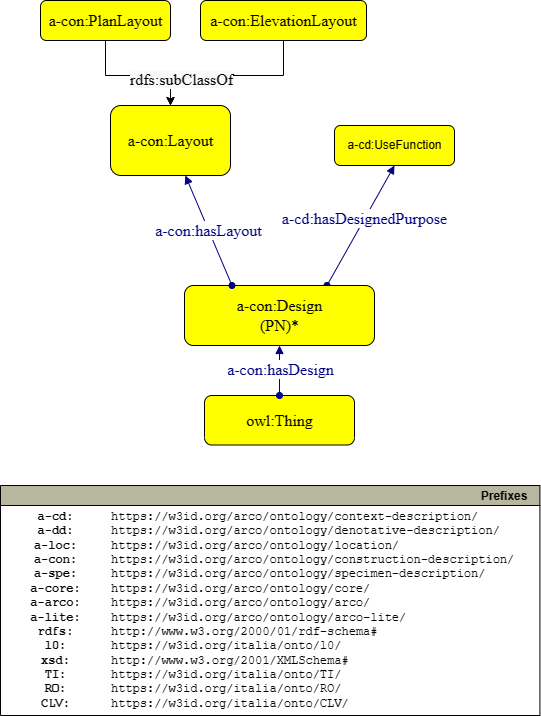

The diagram above was exported from draw.io. Its source (the exported page's mxGraphModel, read from the mxfile embedded in the PNG):
<mxGraphModel dx="677" dy="4311" grid="1" gridSize="10" guides="1" tooltips="1" connect="1" arrows="1" fold="1" page="1" pageScale="1" pageWidth="827" pageHeight="1169" math="0" shadow="0">
  <root>
    <mxCell id="0" />
    <mxCell id="1" parent="0" />
    <mxCell id="O7zHsiof1rYZkS9gd7W--1" value="&lt;font face=&quot;dialog&quot;&gt;&lt;span style=&quot;font-size: 16px;&quot;&gt;owl:Thing&lt;/span&gt;&lt;br&gt;&lt;/font&gt;" style="graphMlID=n4;shape=rect;rounded=1;arcsize=30;fillColor=#FFFF00;strokeColor=#000000;strokeWidth=1.0;fontFamily=Helvetica;fontSize=12;fontColor=#000000;align=center;html=1;" parent="1" vertex="1">
      <mxGeometry x="284" y="-3010" width="150" height="49.5" as="geometry" />
    </mxCell>
    <mxCell id="O7zHsiof1rYZkS9gd7W--8" value="&lt;font style=&quot;font-size: 16px&quot; face=&quot;dialog&quot; color=&quot;#000080&quot;&gt;a-cd:hasDesignedPurpose&lt;/font&gt;" style="graphMlID=e0;rounded=0;endArrow=block;strokeColor=#000080;strokeWidth=1;startArrow=oval;startFill=1;endFill=1;fontFamily=Helvetica;fontSize=11;fontColor=#000000;align=center;html=1;exitX=0.75;exitY=0;exitDx=0;exitDy=0;entryX=0.5;entryY=1;entryDx=0;entryDy=0;" parent="1" source="O7zHsiof1rYZkS9gd7W--19" target="O7zHsiof1rYZkS9gd7W--9" edge="1">
      <mxGeometry x="0.1107" relative="1" as="geometry">
        <mxPoint x="-390.8248162688694" y="-2880.342640288561" as="targetPoint" />
        <mxPoint x="-420.03999999999996" y="-3005" as="sourcePoint" />
        <mxPoint y="1" as="offset" />
      </mxGeometry>
    </mxCell>
    <mxCell id="O7zHsiof1rYZkS9gd7W--9" value="a-cd:UseFunction" style="graphMlID=n4;shape=rect;rounded=1;arcsize=30;fillColor=#FFFF00;strokeColor=#000000;strokeWidth=1.0;fontFamily=Helvetica;fontSize=12;fontColor=#000000;align=center;html=1;" parent="1" vertex="1">
      <mxGeometry x="414" y="-3280" width="120" height="40" as="geometry" />
    </mxCell>
    <mxCell id="O7zHsiof1rYZkS9gd7W--10" value="" style="graphMlID=e0;rounded=0;endArrow=block;strokeColor=#000080;strokeWidth=1.0;startArrow=oval;startFill=1;endFill=1;fontFamily=Helvetica;fontSize=11;fontColor=#000000;align=center;html=1;exitX=0.5;exitY=0;exitDx=0;exitDy=0;entryX=0.5;entryY=1;entryDx=0;entryDy=0;" parent="1" source="O7zHsiof1rYZkS9gd7W--1" target="O7zHsiof1rYZkS9gd7W--19" edge="1">
      <mxGeometry x="0.0076" y="10" relative="1" as="geometry">
        <mxPoint x="283.03999999999996" y="-2991" as="targetPoint" />
        <mxPoint x="84" y="-2822" as="sourcePoint" />
        <mxPoint as="offset" />
      </mxGeometry>
    </mxCell>
    <mxCell id="O7zHsiof1rYZkS9gd7W--11" value="&lt;span style=&quot;color: rgb(0 , 0 , 128) ; font-family: &amp;#34;dialog&amp;#34; ; font-size: 16px&quot;&gt;a-con:hasDesign&lt;/span&gt;" style="edgeLabel;html=1;align=center;verticalAlign=middle;resizable=0;points=[];" parent="O7zHsiof1rYZkS9gd7W--10" vertex="1" connectable="0">
      <mxGeometry x="-0.4" relative="1" as="geometry">
        <mxPoint y="-12" as="offset" />
      </mxGeometry>
    </mxCell>
    <mxCell id="O7zHsiof1rYZkS9gd7W--12" style="rounded=0;orthogonalLoop=1;jettySize=auto;html=1;entryX=0.5;entryY=0;entryDx=0;entryDy=0;exitX=0.5;exitY=1;exitDx=0;exitDy=0;" parent="1" source="O7zHsiof1rYZkS9gd7W--13" target="TK7SenPEh_gwerRkXVFm-2" edge="1">
      <mxGeometry relative="1" as="geometry">
        <Array as="points">
          <mxPoint x="185" y="-3330" />
          <mxPoint x="250" y="-3330" />
        </Array>
        <mxPoint x="240" y="-3395" as="targetPoint" />
      </mxGeometry>
    </mxCell>
    <mxCell id="O7zHsiof1rYZkS9gd7W--13" value="&lt;font style=&quot;font-size: 16px&quot; face=&quot;dialog&quot;&gt;a-con:PlanLayout&lt;br&gt;&lt;/font&gt;&lt;span style=&quot;font-family: dialog; font-size: 16px;&quot;&gt;PNTS/PNTF&lt;/span&gt;&lt;br style=&quot;font-family: dialog; font-size: 16px;&quot;&gt;&lt;span style=&quot;font-family: dialog; font-size: 16px;&quot;&gt;PNTS+PNTF&lt;br&gt;&lt;/span&gt;&lt;font style=&quot;font-size: 16px&quot; face=&quot;dialog&quot;&gt;MPTS/MPTF&lt;br&gt;MPTF+MPTS&lt;br&gt;&lt;/font&gt;" style="graphMlID=n4;shape=rect;rounded=1;arcsize=30;strokeWidth=1.0;fontFamily=Helvetica;fontSize=12;align=center;html=1;fillColor=#FFFF00;" parent="1" vertex="1">
      <mxGeometry x="120" y="-3460" width="130" height="110" as="geometry" />
    </mxCell>
    <mxCell id="O7zHsiof1rYZkS9gd7W--14" style="edgeStyle=none;rounded=0;orthogonalLoop=1;jettySize=auto;html=1;exitX=0.5;exitY=1;exitDx=0;exitDy=0;entryX=0.5;entryY=0;entryDx=0;entryDy=0;" parent="1" source="O7zHsiof1rYZkS9gd7W--16" target="TK7SenPEh_gwerRkXVFm-2" edge="1">
      <mxGeometry relative="1" as="geometry">
        <mxPoint x="240" y="-3395" as="targetPoint" />
        <Array as="points">
          <mxPoint x="363" y="-3330" />
          <mxPoint x="250" y="-3330" />
        </Array>
      </mxGeometry>
    </mxCell>
    <mxCell id="O7zHsiof1rYZkS9gd7W--15" value="&lt;span style=&quot;font-family: &amp;#34;dialog&amp;#34; ; font-size: 16px ; background-color: rgb(248 , 249 , 250)&quot;&gt;rdfs:subClassOf&lt;/span&gt;" style="edgeLabel;html=1;align=center;verticalAlign=middle;resizable=0;points=[];" parent="O7zHsiof1rYZkS9gd7W--14" vertex="1" connectable="0">
      <mxGeometry x="0.6667" y="-2" relative="1" as="geometry">
        <mxPoint x="12" y="3" as="offset" />
      </mxGeometry>
    </mxCell>
    <mxCell id="O7zHsiof1rYZkS9gd7W--16" value="&lt;font style=&quot;font-size: 16px&quot; face=&quot;dialog&quot;&gt;a-con:ElevationLayout&lt;br&gt;&lt;/font&gt;" style="graphMlID=n4;shape=rect;rounded=1;arcsize=30;strokeWidth=1.0;fontFamily=Helvetica;fontSize=12;align=center;html=1;fillColor=#FFFF00;" parent="1" vertex="1">
      <mxGeometry x="280" y="-3405" width="166" height="40" as="geometry" />
    </mxCell>
    <mxCell id="O7zHsiof1rYZkS9gd7W--19" value="&lt;font style=&quot;font-size: 16px&quot; face=&quot;dialog&quot;&gt;a-con:Design&lt;br&gt;(PN)*&lt;br&gt;&lt;/font&gt;" style="graphMlID=n4;shape=rect;rounded=1;arcsize=30;fillColor=#FFFF00;strokeColor=#000000;strokeWidth=1.0;fontFamily=Helvetica;fontSize=12;fontColor=#000000;align=center;html=1;" parent="1" vertex="1">
      <mxGeometry x="264" y="-3120" width="190" height="60" as="geometry" />
    </mxCell>
    <mxCell id="TK7SenPEh_gwerRkXVFm-1" value="&lt;font color=&quot;#000080&quot; style=&quot;font-size: 16px&quot; face=&quot;dialog&quot;&gt;a-con:hasLayout&lt;/font&gt;" style="graphMlID=e0;rounded=0;endArrow=block;strokeColor=#000080;strokeWidth=1.0;startArrow=oval;startFill=1;endFill=1;fontFamily=Helvetica;fontSize=11;fontColor=#000000;align=center;html=1;exitX=0.25;exitY=0;exitDx=0;exitDy=0;" parent="1" source="O7zHsiof1rYZkS9gd7W--19" target="TK7SenPEh_gwerRkXVFm-2" edge="1">
      <mxGeometry relative="1" as="geometry">
        <mxPoint x="250" y="-3610" as="targetPoint" />
        <mxPoint x="106.29921259842513" y="-3230.5" as="sourcePoint" />
      </mxGeometry>
    </mxCell>
    <mxCell id="TK7SenPEh_gwerRkXVFm-2" value="&lt;font face=&quot;dialog&quot; style=&quot;font-size: 16px&quot;&gt;a-con:Layout&lt;/font&gt;&lt;font face=&quot;dialog&quot; style=&quot;font-size: 16px&quot;&gt;&lt;br&gt;&lt;/font&gt;" style="graphMlID=n4;shape=rect;rounded=1;arcsize=30;fillColor=#FFFF00;strokeColor=#000000;strokeWidth=1.0;fontFamily=Helvetica;fontSize=12;fontColor=#000000;align=center;html=1;" parent="1" vertex="1">
      <mxGeometry x="190" y="-3300" width="120" height="70" as="geometry" />
    </mxCell>
  </root>
</mxGraphModel>